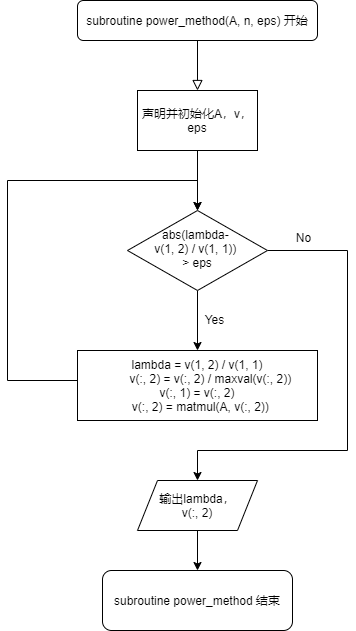

The diagram above was exported from draw.io. Its source (the exported page's mxGraphModel, read from the mxfile embedded in the PNG):
<mxGraphModel dx="510" dy="529" grid="1" gridSize="10" guides="1" tooltips="1" connect="1" arrows="1" fold="1" page="1" pageScale="1" pageWidth="827" pageHeight="1169" math="0" shadow="0">
  <root>
    <mxCell id="WIyWlLk6GJQsqaUBKTNV-0" />
    <mxCell id="WIyWlLk6GJQsqaUBKTNV-1" parent="WIyWlLk6GJQsqaUBKTNV-0" />
    <mxCell id="WIyWlLk6GJQsqaUBKTNV-2" value="" style="rounded=0;html=1;jettySize=auto;orthogonalLoop=1;fontSize=11;endArrow=block;endFill=0;endSize=8;strokeWidth=1;shadow=0;labelBackgroundColor=none;edgeStyle=orthogonalEdgeStyle;" parent="WIyWlLk6GJQsqaUBKTNV-1" source="WIyWlLk6GJQsqaUBKTNV-3" edge="1">
      <mxGeometry relative="1" as="geometry">
        <mxPoint x="220" y="170" as="targetPoint" />
      </mxGeometry>
    </mxCell>
    <mxCell id="WIyWlLk6GJQsqaUBKTNV-3" value="subroutine power_method(A, n, eps) 开始" style="rounded=1;whiteSpace=wrap;html=1;fontSize=12;glass=0;strokeWidth=1;shadow=0;" parent="WIyWlLk6GJQsqaUBKTNV-1" vertex="1">
      <mxGeometry x="100" y="80" width="240" height="40" as="geometry" />
    </mxCell>
    <mxCell id="FDvQrYrK8QlF2wxkQufF-14" style="edgeStyle=orthogonalEdgeStyle;rounded=0;orthogonalLoop=1;jettySize=auto;html=1;" parent="WIyWlLk6GJQsqaUBKTNV-1" source="WIyWlLk6GJQsqaUBKTNV-10" target="FDvQrYrK8QlF2wxkQufF-7" edge="1">
      <mxGeometry relative="1" as="geometry" />
    </mxCell>
    <mxCell id="FDvQrYrK8QlF2wxkQufF-21" style="edgeStyle=orthogonalEdgeStyle;rounded=0;orthogonalLoop=1;jettySize=auto;html=1;entryX=0.5;entryY=0;entryDx=0;entryDy=0;" parent="WIyWlLk6GJQsqaUBKTNV-1" source="WIyWlLk6GJQsqaUBKTNV-10" target="EDTZOK5CWw7pr7u1P-st-1" edge="1">
      <mxGeometry relative="1" as="geometry">
        <mxPoint x="220" y="540" as="targetPoint" />
        <Array as="points">
          <mxPoint x="370" y="330" />
          <mxPoint x="370" y="530" />
          <mxPoint x="220" y="530" />
        </Array>
      </mxGeometry>
    </mxCell>
    <mxCell id="WIyWlLk6GJQsqaUBKTNV-10" value="abs(lambda- &lt;br&gt;v(1, 2) / v(1, 1)) &lt;br&gt;&amp;gt; eps" style="rhombus;whiteSpace=wrap;html=1;shadow=0;fontFamily=Helvetica;fontSize=12;align=center;strokeWidth=1;spacing=6;spacingTop=-4;" parent="WIyWlLk6GJQsqaUBKTNV-1" vertex="1">
      <mxGeometry x="150" y="290" width="140" height="80" as="geometry" />
    </mxCell>
    <mxCell id="FDvQrYrK8QlF2wxkQufF-6" value="" style="edgeStyle=orthogonalEdgeStyle;rounded=0;orthogonalLoop=1;jettySize=auto;html=1;" parent="WIyWlLk6GJQsqaUBKTNV-1" source="FDvQrYrK8QlF2wxkQufF-5" target="WIyWlLk6GJQsqaUBKTNV-10" edge="1">
      <mxGeometry relative="1" as="geometry" />
    </mxCell>
    <mxCell id="FDvQrYrK8QlF2wxkQufF-5" value="声明并初始化A，v，eps" style="rounded=0;whiteSpace=wrap;html=1;" parent="WIyWlLk6GJQsqaUBKTNV-1" vertex="1">
      <mxGeometry x="160" y="170" width="120" height="60" as="geometry" />
    </mxCell>
    <mxCell id="FDvQrYrK8QlF2wxkQufF-12" style="edgeStyle=orthogonalEdgeStyle;rounded=0;orthogonalLoop=1;jettySize=auto;html=1;" parent="WIyWlLk6GJQsqaUBKTNV-1" source="FDvQrYrK8QlF2wxkQufF-7" target="WIyWlLk6GJQsqaUBKTNV-10" edge="1">
      <mxGeometry relative="1" as="geometry">
        <mxPoint x="30" y="260" as="targetPoint" />
        <Array as="points">
          <mxPoint x="30" y="460" />
          <mxPoint x="30" y="260" />
          <mxPoint x="220" y="260" />
        </Array>
      </mxGeometry>
    </mxCell>
    <mxCell id="FDvQrYrK8QlF2wxkQufF-7" value="&lt;div&gt;lambda = v(1, 2) / v(1, 1)&lt;/div&gt;&lt;div&gt;&amp;nbsp; &amp;nbsp; &amp;nbsp; &amp;nbsp; v(:, 2) = v(:, 2) / maxval(v(:, 2))&lt;/div&gt;&lt;div&gt;&lt;span&gt;v(:, 1) = v(:, 2)&lt;/span&gt;&lt;/div&gt;&lt;div&gt;&amp;nbsp; v(:, 2) = matmul(A, v(:, 2))&lt;/div&gt;" style="rounded=0;whiteSpace=wrap;html=1;" parent="WIyWlLk6GJQsqaUBKTNV-1" vertex="1">
      <mxGeometry x="100" y="430" width="240" height="70" as="geometry" />
    </mxCell>
    <mxCell id="FDvQrYrK8QlF2wxkQufF-16" value="Yes" style="text;html=1;resizable=0;autosize=1;align=center;verticalAlign=middle;points=[];fillColor=none;strokeColor=none;rounded=0;" parent="WIyWlLk6GJQsqaUBKTNV-1" vertex="1">
      <mxGeometry x="222" y="389" width="30" height="20" as="geometry" />
    </mxCell>
    <mxCell id="FDvQrYrK8QlF2wxkQufF-22" value="No" style="text;html=1;resizable=0;autosize=1;align=center;verticalAlign=middle;points=[];fillColor=none;strokeColor=none;rounded=0;" parent="WIyWlLk6GJQsqaUBKTNV-1" vertex="1">
      <mxGeometry x="311" y="307" width="30" height="20" as="geometry" />
    </mxCell>
    <mxCell id="EDTZOK5CWw7pr7u1P-st-0" style="edgeStyle=orthogonalEdgeStyle;rounded=0;orthogonalLoop=1;jettySize=auto;html=1;exitX=0.5;exitY=1;exitDx=0;exitDy=0;" edge="1" parent="WIyWlLk6GJQsqaUBKTNV-1" source="FDvQrYrK8QlF2wxkQufF-7" target="FDvQrYrK8QlF2wxkQufF-7">
      <mxGeometry relative="1" as="geometry" />
    </mxCell>
    <mxCell id="EDTZOK5CWw7pr7u1P-st-6" style="edgeStyle=orthogonalEdgeStyle;rounded=0;orthogonalLoop=1;jettySize=auto;html=1;entryX=0.5;entryY=0;entryDx=0;entryDy=0;" edge="1" parent="WIyWlLk6GJQsqaUBKTNV-1" source="EDTZOK5CWw7pr7u1P-st-1" target="EDTZOK5CWw7pr7u1P-st-5">
      <mxGeometry relative="1" as="geometry" />
    </mxCell>
    <mxCell id="EDTZOK5CWw7pr7u1P-st-1" value="输出lambda，&lt;br&gt;v(:, 2)" style="shape=parallelogram;perimeter=parallelogramPerimeter;whiteSpace=wrap;html=1;fixedSize=1;" vertex="1" parent="WIyWlLk6GJQsqaUBKTNV-1">
      <mxGeometry x="160" y="560" width="120" height="50" as="geometry" />
    </mxCell>
    <mxCell id="EDTZOK5CWw7pr7u1P-st-2" style="edgeStyle=orthogonalEdgeStyle;rounded=0;orthogonalLoop=1;jettySize=auto;html=1;exitX=0.5;exitY=1;exitDx=0;exitDy=0;" edge="1" parent="WIyWlLk6GJQsqaUBKTNV-1" source="EDTZOK5CWw7pr7u1P-st-1" target="EDTZOK5CWw7pr7u1P-st-1">
      <mxGeometry relative="1" as="geometry" />
    </mxCell>
    <mxCell id="EDTZOK5CWw7pr7u1P-st-5" value="subroutine power_method 结束" style="rounded=1;whiteSpace=wrap;html=1;" vertex="1" parent="WIyWlLk6GJQsqaUBKTNV-1">
      <mxGeometry x="125" y="650" width="190" height="60" as="geometry" />
    </mxCell>
  </root>
</mxGraphModel>